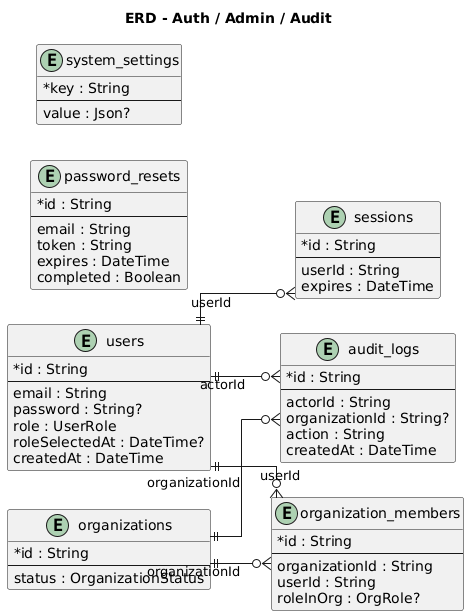

The diagram above was rendered by PlantUML. Its source (embedded in the PNG):
@startuml
title ERD - Auth / Admin / Audit

left to right direction
skinparam linetype ortho
skinparam classAttributeIconSize 0

entity "users" as users {
  * id : String
  --
  email : String
  password : String?
  role : UserRole
  roleSelectedAt : DateTime?
  createdAt : DateTime
}

entity "sessions" as sessions {
  * id : String
  --
  userId : String
  expires : DateTime
}

entity "password_resets" as password_resets {
  * id : String
  --
  email : String
  token : String
  expires : DateTime
  completed : Boolean
}

entity "organizations" as organizations {
  * id : String
  --
  status : OrganizationStatus
}

entity "organization_members" as org_members {
  * id : String
  --
  organizationId : String
  userId : String
  roleInOrg : OrgRole?
}

entity "system_settings" as system_settings {
  * key : String
  --
  value : Json?
}

entity "audit_logs" as audit_logs {
  * id : String
  --
  actorId : String
  organizationId : String?
  action : String
  createdAt : DateTime
}

users ||--o{ sessions : userId
users ||--o{ audit_logs : actorId
organizations ||--o{ audit_logs : organizationId
organizations ||--o{ org_members : organizationId
users ||--o{ org_members : userId
@enduml